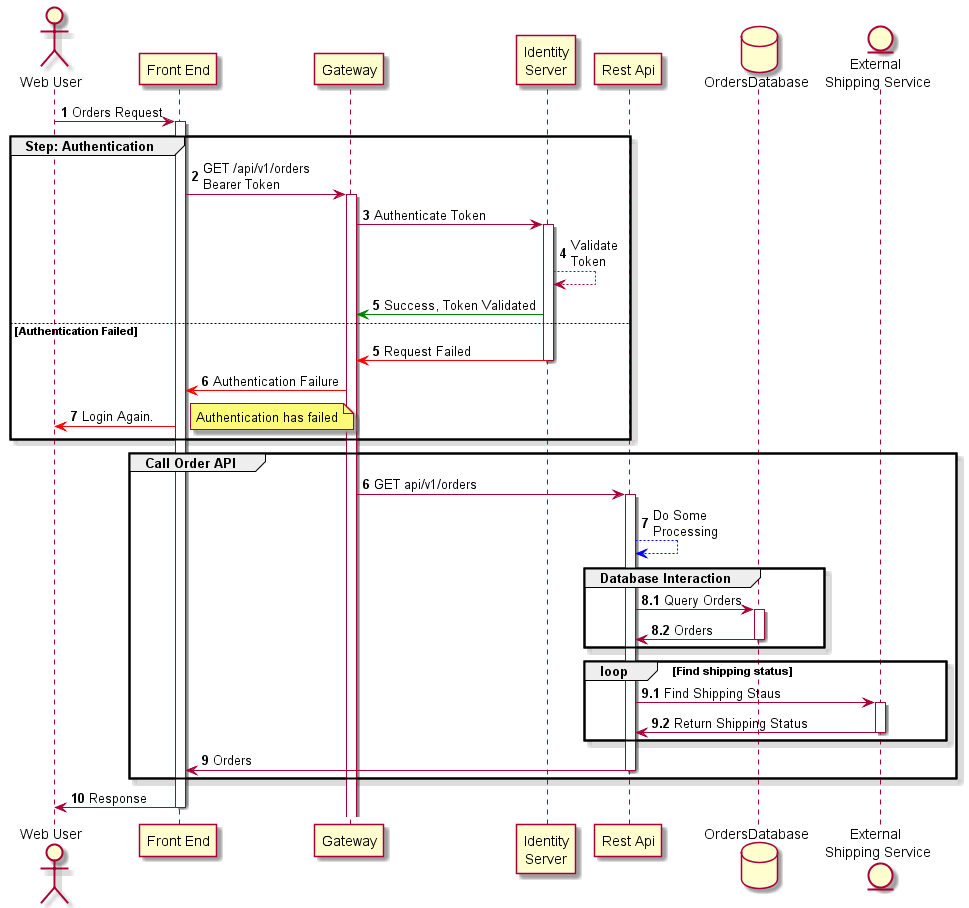

The diagram above was rendered by PlantUML. Its source (embedded in the PNG):
@startuml my simple order request
skin rose

actor "Web User" as WebUser
participant "Front End" as Portal 
participant Gateway
'participant "Identity\nServer" as IdentityServer #yellow
participant "Identity\nServer" as IdentityServer 
participant "Rest Api" as RestApi
database OrdersDatabase
entity "External \nShipping Service" as ExternalShippingService

autonumber
WebUser -> Portal ++ : Orders Request
group Step: Authentication
    Portal -> Gateway ++: GET /api/v1/orders\nBearer Token
    Gateway -> IdentityServer ++: Authenticate Token
    IdentityServer --> IdentityServer : Validate\nToken
    IdentityServer -[#green]> Gateway : Success, Token Validated
else Authentication Failed
    autonumber 5
    IdentityServer -[#red]> Gateway -- : Request Failed
    Gateway -[#red]> Portal : Authentication Failure
    Portal -[#red]> WebUser : Login Again.
    note right : Authentication has failed
end

autonumber 6
group Call Order API
    Gateway -> RestApi ++ : GET api/v1/orders
    RestApi --[#blue]> RestApi : Do Some\nProcessing
    group Database Interaction
        autonumber 8.1
        RestApi -> OrdersDatabase ++: Query Orders
        OrdersDatabase -> RestApi --: Orders
    end

    'loop
    autonumber inc A
    loop Find shipping status
        'create ExternalShippingService
        RestApi -> ExternalShippingService ++: Find Shipping Staus
        ExternalShippingService -> RestApi -- : Return Shipping Status
    end
    autonumber 9
    RestApi -> Portal --: Orders
end

Portal -> WebUser --: Response

@enduml